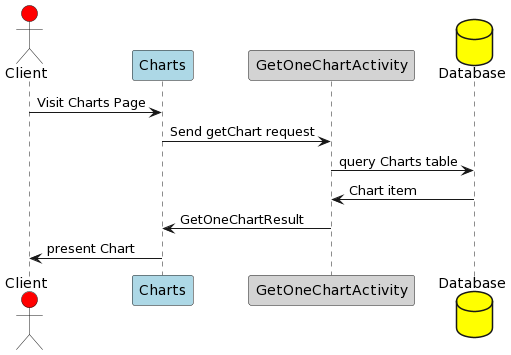

The diagram above was rendered by PlantUML. Its source (embedded in the PNG):
@startuml
actor       Client      as Foo #Red
participant Charts      as Foo1 #LightBlue
participant GetOneChartActivity as Foo2 #LightGrey
database    Database    as Foo3 #Yellow


Foo -> Foo1 : Visit Charts Page
Foo1 -> Foo2 : Send getChart request
Foo2 -> Foo3 : query Charts table
Foo3 -> Foo2 : Chart item
Foo2 -> Foo1 : GetOneChartResult
Foo1 -> Foo : present Chart
@enduml